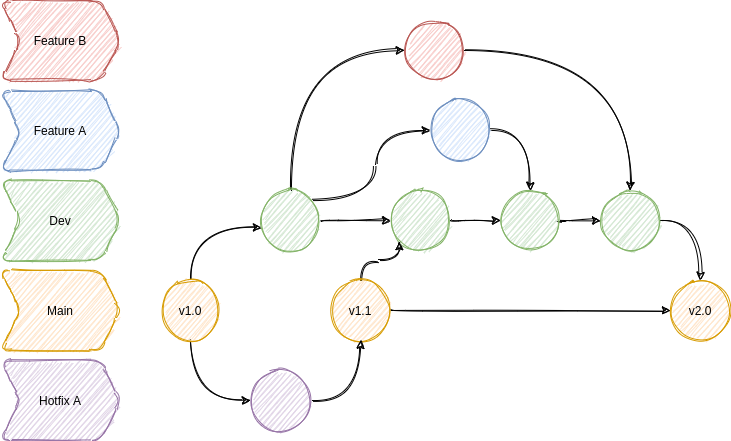

The diagram above was exported from draw.io. Its source (the exported page's mxGraphModel, read from the mxfile embedded in the PNG):
<mxGraphModel dx="1422" dy="816" grid="1" gridSize="10" guides="1" tooltips="1" connect="1" arrows="1" fold="1" page="1" pageScale="1" pageWidth="827" pageHeight="1169" math="0" shadow="0">
  <root>
    <mxCell id="0" />
    <mxCell id="1" parent="0" />
    <mxCell id="gcaRQbJFpUkkywiclkuW-27" style="edgeStyle=orthogonalEdgeStyle;curved=1;rounded=0;sketch=1;orthogonalLoop=1;jettySize=auto;html=1;exitX=0.5;exitY=0;exitDx=0;exitDy=0;entryX=0.017;entryY=0.617;entryDx=0;entryDy=0;entryPerimeter=0;" parent="1" source="gcaRQbJFpUkkywiclkuW-1" target="gcaRQbJFpUkkywiclkuW-23" edge="1">
      <mxGeometry relative="1" as="geometry" />
    </mxCell>
    <mxCell id="gcaRQbJFpUkkywiclkuW-41" style="edgeStyle=orthogonalEdgeStyle;curved=1;rounded=0;sketch=1;orthogonalLoop=1;jettySize=auto;html=1;exitX=0.5;exitY=1;exitDx=0;exitDy=0;entryX=0;entryY=0.5;entryDx=0;entryDy=0;" parent="1" source="gcaRQbJFpUkkywiclkuW-1" target="gcaRQbJFpUkkywiclkuW-40" edge="1">
      <mxGeometry relative="1" as="geometry" />
    </mxCell>
    <mxCell id="gcaRQbJFpUkkywiclkuW-1" value="v1.0" style="ellipse;whiteSpace=wrap;html=1;aspect=fixed;sketch=1;rounded=1;fillColor=#ffe6cc;strokeColor=#d79b00;" parent="1" vertex="1">
      <mxGeometry x="200" y="290" width="60" height="60" as="geometry" />
    </mxCell>
    <mxCell id="gcaRQbJFpUkkywiclkuW-14" value="Feature A" style="shape=step;perimeter=stepPerimeter;whiteSpace=wrap;html=1;fixedSize=1;sketch=1;rounded=1;fillColor=#dae8fc;strokeColor=#6c8ebf;" parent="1" vertex="1">
      <mxGeometry x="40" y="100" width="120" height="80" as="geometry" />
    </mxCell>
    <mxCell id="gcaRQbJFpUkkywiclkuW-15" value="Dev" style="shape=step;perimeter=stepPerimeter;whiteSpace=wrap;html=1;fixedSize=1;sketch=1;rounded=1;fillColor=#d5e8d4;strokeColor=#82b366;" parent="1" vertex="1">
      <mxGeometry x="40" y="190" width="120" height="80" as="geometry" />
    </mxCell>
    <mxCell id="gcaRQbJFpUkkywiclkuW-16" value="Main" style="shape=step;perimeter=stepPerimeter;whiteSpace=wrap;html=1;fixedSize=1;sketch=1;rounded=1;fillColor=#ffe6cc;strokeColor=#d79b00;" parent="1" vertex="1">
      <mxGeometry x="40" y="280" width="120" height="80" as="geometry" />
    </mxCell>
    <mxCell id="gcaRQbJFpUkkywiclkuW-28" style="edgeStyle=orthogonalEdgeStyle;curved=1;rounded=0;sketch=1;orthogonalLoop=1;jettySize=auto;html=1;exitX=0.5;exitY=0;exitDx=0;exitDy=0;entryX=0;entryY=0.5;entryDx=0;entryDy=0;" parent="1" source="gcaRQbJFpUkkywiclkuW-23" target="gcaRQbJFpUkkywiclkuW-26" edge="1">
      <mxGeometry relative="1" as="geometry" />
    </mxCell>
    <mxCell id="gcaRQbJFpUkkywiclkuW-29" style="edgeStyle=orthogonalEdgeStyle;curved=1;rounded=0;sketch=1;orthogonalLoop=1;jettySize=auto;html=1;exitX=1;exitY=0;exitDx=0;exitDy=0;entryX=0;entryY=0.5;entryDx=0;entryDy=0;" parent="1" source="gcaRQbJFpUkkywiclkuW-23" target="gcaRQbJFpUkkywiclkuW-24" edge="1">
      <mxGeometry relative="1" as="geometry" />
    </mxCell>
    <mxCell id="gcaRQbJFpUkkywiclkuW-35" style="edgeStyle=orthogonalEdgeStyle;curved=1;rounded=0;sketch=1;orthogonalLoop=1;jettySize=auto;html=1;exitX=1;exitY=0.5;exitDx=0;exitDy=0;entryX=0;entryY=0.5;entryDx=0;entryDy=0;" parent="1" source="gcaRQbJFpUkkywiclkuW-23" target="gcaRQbJFpUkkywiclkuW-34" edge="1">
      <mxGeometry relative="1" as="geometry" />
    </mxCell>
    <mxCell id="gcaRQbJFpUkkywiclkuW-23" value="" style="ellipse;whiteSpace=wrap;html=1;aspect=fixed;sketch=1;rounded=1;fillColor=#d5e8d4;strokeColor=#82b366;" parent="1" vertex="1">
      <mxGeometry x="300" y="200" width="60" height="60" as="geometry" />
    </mxCell>
    <mxCell id="gcaRQbJFpUkkywiclkuW-32" style="edgeStyle=orthogonalEdgeStyle;curved=1;rounded=0;sketch=1;orthogonalLoop=1;jettySize=auto;html=1;exitX=1;exitY=0.5;exitDx=0;exitDy=0;entryX=0.5;entryY=0;entryDx=0;entryDy=0;" parent="1" source="gcaRQbJFpUkkywiclkuW-24" target="gcaRQbJFpUkkywiclkuW-31" edge="1">
      <mxGeometry relative="1" as="geometry" />
    </mxCell>
    <mxCell id="gcaRQbJFpUkkywiclkuW-24" value="" style="ellipse;whiteSpace=wrap;html=1;aspect=fixed;sketch=1;rounded=1;fillColor=#dae8fc;strokeColor=#6c8ebf;" parent="1" vertex="1">
      <mxGeometry x="470" y="110" width="60" height="60" as="geometry" />
    </mxCell>
    <mxCell id="gcaRQbJFpUkkywiclkuW-25" value="Feature B" style="shape=step;perimeter=stepPerimeter;whiteSpace=wrap;html=1;fixedSize=1;sketch=1;rounded=1;fillColor=#f8cecc;strokeColor=#b85450;" parent="1" vertex="1">
      <mxGeometry x="40" y="10" width="120" height="80" as="geometry" />
    </mxCell>
    <mxCell id="gcaRQbJFpUkkywiclkuW-45" style="edgeStyle=orthogonalEdgeStyle;curved=1;rounded=0;sketch=1;orthogonalLoop=1;jettySize=auto;html=1;exitX=1;exitY=0.5;exitDx=0;exitDy=0;entryX=0.5;entryY=0;entryDx=0;entryDy=0;" parent="1" source="gcaRQbJFpUkkywiclkuW-26" target="gcaRQbJFpUkkywiclkuW-44" edge="1">
      <mxGeometry relative="1" as="geometry" />
    </mxCell>
    <mxCell id="gcaRQbJFpUkkywiclkuW-26" value="" style="ellipse;whiteSpace=wrap;html=1;aspect=fixed;sketch=1;rounded=1;fillColor=#f8cecc;strokeColor=#b85450;" parent="1" vertex="1">
      <mxGeometry x="444" y="30" width="60" height="60" as="geometry" />
    </mxCell>
    <mxCell id="gcaRQbJFpUkkywiclkuW-47" style="edgeStyle=orthogonalEdgeStyle;curved=1;rounded=0;sketch=1;orthogonalLoop=1;jettySize=auto;html=1;exitX=1;exitY=0.5;exitDx=0;exitDy=0;entryX=0;entryY=0.5;entryDx=0;entryDy=0;" parent="1" source="gcaRQbJFpUkkywiclkuW-31" target="gcaRQbJFpUkkywiclkuW-44" edge="1">
      <mxGeometry relative="1" as="geometry" />
    </mxCell>
    <mxCell id="gcaRQbJFpUkkywiclkuW-31" value="" style="ellipse;whiteSpace=wrap;html=1;aspect=fixed;sketch=1;rounded=1;fillColor=#d5e8d4;strokeColor=#82b366;" parent="1" vertex="1">
      <mxGeometry x="540" y="200" width="60" height="60" as="geometry" />
    </mxCell>
    <mxCell id="gcaRQbJFpUkkywiclkuW-36" style="edgeStyle=orthogonalEdgeStyle;curved=1;rounded=0;sketch=1;orthogonalLoop=1;jettySize=auto;html=1;exitX=1;exitY=0.5;exitDx=0;exitDy=0;entryX=0;entryY=0.5;entryDx=0;entryDy=0;" parent="1" source="gcaRQbJFpUkkywiclkuW-34" target="gcaRQbJFpUkkywiclkuW-31" edge="1">
      <mxGeometry relative="1" as="geometry" />
    </mxCell>
    <mxCell id="gcaRQbJFpUkkywiclkuW-34" value="" style="ellipse;whiteSpace=wrap;html=1;aspect=fixed;sketch=1;rounded=1;fillColor=#d5e8d4;strokeColor=#82b366;" parent="1" vertex="1">
      <mxGeometry x="430" y="200" width="60" height="60" as="geometry" />
    </mxCell>
    <mxCell id="gcaRQbJFpUkkywiclkuW-46" style="edgeStyle=orthogonalEdgeStyle;curved=1;rounded=0;sketch=1;orthogonalLoop=1;jettySize=auto;html=1;exitX=0.5;exitY=0;exitDx=0;exitDy=0;entryX=0;entryY=1;entryDx=0;entryDy=0;" parent="1" source="gcaRQbJFpUkkywiclkuW-37" target="gcaRQbJFpUkkywiclkuW-34" edge="1">
      <mxGeometry relative="1" as="geometry" />
    </mxCell>
    <mxCell id="gcaRQbJFpUkkywiclkuW-50" style="edgeStyle=orthogonalEdgeStyle;curved=1;rounded=0;sketch=1;orthogonalLoop=1;jettySize=auto;html=1;exitX=1;exitY=0.5;exitDx=0;exitDy=0;entryX=0;entryY=0.5;entryDx=0;entryDy=0;" parent="1" source="gcaRQbJFpUkkywiclkuW-37" target="gcaRQbJFpUkkywiclkuW-48" edge="1">
      <mxGeometry relative="1" as="geometry" />
    </mxCell>
    <mxCell id="gcaRQbJFpUkkywiclkuW-37" value="v1.1" style="ellipse;whiteSpace=wrap;html=1;aspect=fixed;sketch=1;rounded=1;fillColor=#ffe6cc;strokeColor=#d79b00;" parent="1" vertex="1">
      <mxGeometry x="370" y="290" width="60" height="60" as="geometry" />
    </mxCell>
    <mxCell id="gcaRQbJFpUkkywiclkuW-38" value="Hotfix A" style="shape=step;perimeter=stepPerimeter;whiteSpace=wrap;html=1;fixedSize=1;sketch=1;rounded=1;fillColor=#e1d5e7;strokeColor=#9673a6;" parent="1" vertex="1">
      <mxGeometry x="40" y="370" width="120" height="80" as="geometry" />
    </mxCell>
    <mxCell id="gcaRQbJFpUkkywiclkuW-43" style="edgeStyle=orthogonalEdgeStyle;curved=1;rounded=0;sketch=1;orthogonalLoop=1;jettySize=auto;html=1;entryX=0.5;entryY=1;entryDx=0;entryDy=0;" parent="1" target="gcaRQbJFpUkkywiclkuW-37" edge="1">
      <mxGeometry relative="1" as="geometry">
        <mxPoint x="352" y="410" as="sourcePoint" />
      </mxGeometry>
    </mxCell>
    <mxCell id="gcaRQbJFpUkkywiclkuW-40" value="" style="ellipse;whiteSpace=wrap;html=1;aspect=fixed;sketch=1;rounded=1;fillColor=#e1d5e7;strokeColor=#9673a6;" parent="1" vertex="1">
      <mxGeometry x="290" y="380" width="60" height="60" as="geometry" />
    </mxCell>
    <mxCell id="gcaRQbJFpUkkywiclkuW-49" style="edgeStyle=orthogonalEdgeStyle;curved=1;rounded=0;sketch=1;orthogonalLoop=1;jettySize=auto;html=1;exitX=1;exitY=0.5;exitDx=0;exitDy=0;" parent="1" source="gcaRQbJFpUkkywiclkuW-44" target="gcaRQbJFpUkkywiclkuW-48" edge="1">
      <mxGeometry relative="1" as="geometry" />
    </mxCell>
    <mxCell id="gcaRQbJFpUkkywiclkuW-44" value="" style="ellipse;whiteSpace=wrap;html=1;aspect=fixed;sketch=1;rounded=1;fillColor=#d5e8d4;strokeColor=#82b366;" parent="1" vertex="1">
      <mxGeometry x="640" y="200" width="60" height="60" as="geometry" />
    </mxCell>
    <mxCell id="gcaRQbJFpUkkywiclkuW-48" value="v2.0" style="ellipse;whiteSpace=wrap;html=1;aspect=fixed;sketch=1;rounded=1;fillColor=#ffe6cc;strokeColor=#d79b00;" parent="1" vertex="1">
      <mxGeometry x="710" y="290" width="60" height="60" as="geometry" />
    </mxCell>
  </root>
</mxGraphModel>